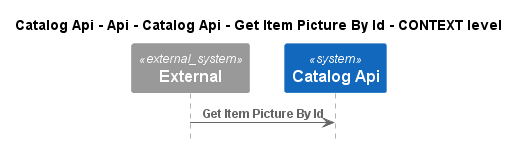

The diagram above was rendered by PlantUML. Its source (embedded in the PNG):
@startuml
!pragma layout smetana
!include ..\..\..\..\..\..\..\..\.c4s\C4_Sequence.puml

title Catalog Api - Api - Catalog Api - Get Item Picture By Id - CONTEXT level

System_Ext(C4InterFlow.SoftwareSystems.ExternalSystem, "External", "")
System(dotnet.eShop.Architecture.SoftwareSystems.CatalogApi, "Catalog Api", "")

Rel(C4InterFlow.SoftwareSystems.ExternalSystem, dotnet.eShop.Architecture.SoftwareSystems.CatalogApi, "Get Item Picture By Id")


@enduml